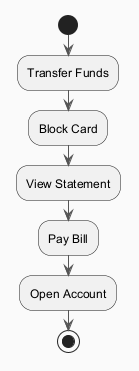

The diagram above was rendered by PlantUML. Its source (embedded in the PNG):
@startuml
skinparam backgroundColor #FAFAFA
skinparam classBackgroundColor #FFF3E0
skinparam classBorderColor #E65100
skinparam ArrowColor #555555
start
:Transfer Funds;
:Block Card;
:View Statement;
:Pay Bill;
:Open Account;
stop
@enduml